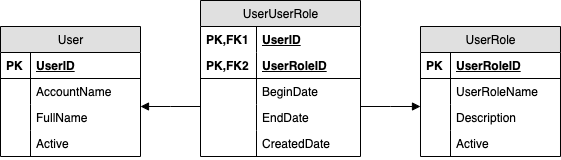

The diagram above was exported from draw.io. Its source (the exported page's mxGraphModel, read from the mxfile embedded in the PNG):
<mxGraphModel dx="2066" dy="1072" grid="0" gridSize="10" guides="1" tooltips="1" connect="1" arrows="1" fold="1" page="1" pageScale="1" pageWidth="826" pageHeight="1169" math="0" shadow="0">
  <root>
    <mxCell id="0" />
    <mxCell id="1" parent="0" />
    <mxCell id="2" value="User" style="swimlane;html=1;fontStyle=0;childLayout=stackLayout;horizontal=1;startSize=26;fillColor=#e0e0e0;horizontalStack=0;resizeParent=1;resizeLast=0;collapsible=1;marginBottom=0;swimlaneFillColor=#ffffff;" parent="1" vertex="1">
      <mxGeometry x="40" y="120" width="140" height="130" as="geometry" />
    </mxCell>
    <mxCell id="6" value="UserID" style="shape=partialRectangle;top=0;left=0;right=0;bottom=1;html=1;align=left;verticalAlign=top;fillColor=none;spacingLeft=34;spacingRight=4;whiteSpace=wrap;overflow=hidden;rotatable=0;points=[[0,0.5],[1,0.5]];portConstraint=eastwest;dropTarget=0;fontStyle=5" parent="2" vertex="1">
      <mxGeometry y="26" width="140" height="26" as="geometry" />
    </mxCell>
    <mxCell id="7" value="PK" style="shape=partialRectangle;top=0;left=0;bottom=0;html=1;fillColor=none;align=left;verticalAlign=top;spacingLeft=4;spacingRight=4;whiteSpace=wrap;overflow=hidden;rotatable=0;points=[];portConstraint=eastwest;part=1;fontStyle=1" parent="6" vertex="1" connectable="0">
      <mxGeometry width="30" height="26" as="geometry" />
    </mxCell>
    <mxCell id="10" value="AccountName" style="shape=partialRectangle;top=0;left=0;right=0;bottom=0;html=1;align=left;verticalAlign=top;fillColor=none;spacingLeft=34;spacingRight=4;whiteSpace=wrap;overflow=hidden;rotatable=0;points=[[0,0.5],[1,0.5]];portConstraint=eastwest;dropTarget=0;" parent="2" vertex="1">
      <mxGeometry y="52" width="140" height="26" as="geometry" />
    </mxCell>
    <mxCell id="11" value="" style="shape=partialRectangle;top=0;left=0;bottom=0;html=1;fillColor=none;align=left;verticalAlign=top;spacingLeft=4;spacingRight=4;whiteSpace=wrap;overflow=hidden;rotatable=0;points=[];portConstraint=eastwest;part=1;" parent="10" vertex="1" connectable="0">
      <mxGeometry width="30" height="26" as="geometry" />
    </mxCell>
    <mxCell id="14" value="FullName" style="shape=partialRectangle;top=0;left=0;right=0;bottom=0;html=1;align=left;verticalAlign=top;fillColor=none;spacingLeft=34;spacingRight=4;whiteSpace=wrap;overflow=hidden;rotatable=0;points=[[0,0.5],[1,0.5]];portConstraint=eastwest;dropTarget=0;" parent="2" vertex="1">
      <mxGeometry y="78" width="140" height="26" as="geometry" />
    </mxCell>
    <mxCell id="15" value="" style="shape=partialRectangle;top=0;left=0;bottom=0;html=1;fillColor=none;align=left;verticalAlign=top;spacingLeft=4;spacingRight=4;whiteSpace=wrap;overflow=hidden;rotatable=0;points=[];portConstraint=eastwest;part=1;" parent="14" vertex="1" connectable="0">
      <mxGeometry width="30" height="26" as="geometry" />
    </mxCell>
    <mxCell id="12" value="Active" style="shape=partialRectangle;top=0;left=0;right=0;bottom=0;html=1;align=left;verticalAlign=top;fillColor=none;spacingLeft=34;spacingRight=4;whiteSpace=wrap;overflow=hidden;rotatable=0;points=[[0,0.5],[1,0.5]];portConstraint=eastwest;dropTarget=0;" parent="2" vertex="1">
      <mxGeometry y="104" width="140" height="26" as="geometry" />
    </mxCell>
    <mxCell id="13" value="" style="shape=partialRectangle;top=0;left=0;bottom=0;html=1;fillColor=none;align=left;verticalAlign=top;spacingLeft=4;spacingRight=4;whiteSpace=wrap;overflow=hidden;rotatable=0;points=[];portConstraint=eastwest;part=1;" parent="12" vertex="1" connectable="0">
      <mxGeometry width="30" height="26" as="geometry" />
    </mxCell>
    <mxCell id="16" value="UserUserRole" style="swimlane;html=1;fontStyle=0;childLayout=stackLayout;horizontal=1;startSize=26;fillColor=#e0e0e0;horizontalStack=0;resizeParent=1;resizeLast=0;collapsible=1;marginBottom=0;swimlaneFillColor=#ffffff;" parent="1" vertex="1">
      <mxGeometry x="240" y="94" width="160" height="156" as="geometry" />
    </mxCell>
    <mxCell id="34" value="UserID" style="shape=partialRectangle;top=0;left=0;right=0;bottom=0;html=1;align=left;verticalAlign=top;fillColor=none;spacingLeft=60;spacingRight=4;whiteSpace=wrap;overflow=hidden;rotatable=0;points=[[0,0.5],[1,0.5]];portConstraint=eastwest;dropTarget=0;fontStyle=5" parent="16" vertex="1">
      <mxGeometry y="26" width="160" height="26" as="geometry" />
    </mxCell>
    <mxCell id="35" value="PK,FK1" style="shape=partialRectangle;top=0;left=0;bottom=0;html=1;fillColor=none;align=left;verticalAlign=top;spacingLeft=4;spacingRight=4;whiteSpace=wrap;overflow=hidden;rotatable=0;points=[];portConstraint=eastwest;part=1;fontStyle=1" parent="34" vertex="1" connectable="0">
      <mxGeometry width="56" height="26" as="geometry" />
    </mxCell>
    <mxCell id="17" value="UserRoleID" style="shape=partialRectangle;top=0;left=0;right=0;bottom=1;html=1;align=left;verticalAlign=top;fillColor=none;spacingLeft=60;spacingRight=4;whiteSpace=wrap;overflow=hidden;rotatable=0;points=[[0,0.5],[1,0.5]];portConstraint=eastwest;dropTarget=0;fontStyle=5" parent="16" vertex="1">
      <mxGeometry y="52" width="160" height="26" as="geometry" />
    </mxCell>
    <mxCell id="18" value="PK,FK2" style="shape=partialRectangle;top=0;left=0;bottom=0;html=1;fillColor=none;align=left;verticalAlign=top;spacingLeft=4;spacingRight=4;whiteSpace=wrap;overflow=hidden;rotatable=0;points=[];portConstraint=eastwest;part=1;fontStyle=1" parent="17" vertex="1" connectable="0">
      <mxGeometry width="56" height="26" as="geometry" />
    </mxCell>
    <mxCell id="19" value="BeginDate" style="shape=partialRectangle;top=0;left=0;right=0;bottom=0;html=1;align=left;verticalAlign=top;fillColor=none;spacingLeft=60;spacingRight=4;whiteSpace=wrap;overflow=hidden;rotatable=0;points=[[0,0.5],[1,0.5]];portConstraint=eastwest;dropTarget=0;" parent="16" vertex="1">
      <mxGeometry y="78" width="160" height="26" as="geometry" />
    </mxCell>
    <mxCell id="20" value="" style="shape=partialRectangle;top=0;left=0;bottom=0;html=1;fillColor=none;align=left;verticalAlign=top;spacingLeft=4;spacingRight=4;whiteSpace=wrap;overflow=hidden;rotatable=0;points=[];portConstraint=eastwest;part=1;" parent="19" vertex="1" connectable="0">
      <mxGeometry width="56" height="26" as="geometry" />
    </mxCell>
    <mxCell id="21" value="EndDate" style="shape=partialRectangle;top=0;left=0;right=0;bottom=0;html=1;align=left;verticalAlign=top;fillColor=none;spacingLeft=60;spacingRight=4;whiteSpace=wrap;overflow=hidden;rotatable=0;points=[[0,0.5],[1,0.5]];portConstraint=eastwest;dropTarget=0;" parent="16" vertex="1">
      <mxGeometry y="104" width="160" height="26" as="geometry" />
    </mxCell>
    <mxCell id="22" value="" style="shape=partialRectangle;top=0;left=0;bottom=0;html=1;fillColor=none;align=left;verticalAlign=top;spacingLeft=4;spacingRight=4;whiteSpace=wrap;overflow=hidden;rotatable=0;points=[];portConstraint=eastwest;part=1;" parent="21" vertex="1" connectable="0">
      <mxGeometry width="56" height="26" as="geometry" />
    </mxCell>
    <mxCell id="23" value="CreatedDate" style="shape=partialRectangle;top=0;left=0;right=0;bottom=0;html=1;align=left;verticalAlign=top;fillColor=none;spacingLeft=60;spacingRight=4;whiteSpace=wrap;overflow=hidden;rotatable=0;points=[[0,0.5],[1,0.5]];portConstraint=eastwest;dropTarget=0;" parent="16" vertex="1">
      <mxGeometry y="130" width="160" height="26" as="geometry" />
    </mxCell>
    <mxCell id="24" value="" style="shape=partialRectangle;top=0;left=0;bottom=0;html=1;fillColor=none;align=left;verticalAlign=top;spacingLeft=4;spacingRight=4;whiteSpace=wrap;overflow=hidden;rotatable=0;points=[];portConstraint=eastwest;part=1;" parent="23" vertex="1" connectable="0">
      <mxGeometry width="56" height="26" as="geometry" />
    </mxCell>
    <mxCell id="25" value="UserRole" style="swimlane;html=1;fontStyle=0;childLayout=stackLayout;horizontal=1;startSize=26;fillColor=#e0e0e0;horizontalStack=0;resizeParent=1;resizeLast=0;collapsible=1;marginBottom=0;swimlaneFillColor=#ffffff;" parent="1" vertex="1">
      <mxGeometry x="460" y="120" width="140" height="130" as="geometry" />
    </mxCell>
    <mxCell id="26" value="UserRoleID" style="shape=partialRectangle;top=0;left=0;right=0;bottom=1;html=1;align=left;verticalAlign=top;fillColor=none;spacingLeft=34;spacingRight=4;whiteSpace=wrap;overflow=hidden;rotatable=0;points=[[0,0.5],[1,0.5]];portConstraint=eastwest;dropTarget=0;fontStyle=5" parent="25" vertex="1">
      <mxGeometry y="26" width="140" height="26" as="geometry" />
    </mxCell>
    <mxCell id="27" value="PK" style="shape=partialRectangle;top=0;left=0;bottom=0;html=1;fillColor=none;align=left;verticalAlign=top;spacingLeft=4;spacingRight=4;whiteSpace=wrap;overflow=hidden;rotatable=0;points=[];portConstraint=eastwest;part=1;fontStyle=1" parent="26" vertex="1" connectable="0">
      <mxGeometry width="30" height="26" as="geometry" />
    </mxCell>
    <mxCell id="28" value="UserRoleName" style="shape=partialRectangle;top=0;left=0;right=0;bottom=0;html=1;align=left;verticalAlign=top;fillColor=none;spacingLeft=34;spacingRight=4;whiteSpace=wrap;overflow=hidden;rotatable=0;points=[[0,0.5],[1,0.5]];portConstraint=eastwest;dropTarget=0;" parent="25" vertex="1">
      <mxGeometry y="52" width="140" height="26" as="geometry" />
    </mxCell>
    <mxCell id="29" value="" style="shape=partialRectangle;top=0;left=0;bottom=0;html=1;fillColor=none;align=left;verticalAlign=top;spacingLeft=4;spacingRight=4;whiteSpace=wrap;overflow=hidden;rotatable=0;points=[];portConstraint=eastwest;part=1;" parent="28" vertex="1" connectable="0">
      <mxGeometry width="30" height="26" as="geometry" />
    </mxCell>
    <mxCell id="32" value="Description" style="shape=partialRectangle;top=0;left=0;right=0;bottom=0;html=1;align=left;verticalAlign=top;fillColor=none;spacingLeft=34;spacingRight=4;whiteSpace=wrap;overflow=hidden;rotatable=0;points=[[0,0.5],[1,0.5]];portConstraint=eastwest;dropTarget=0;" parent="25" vertex="1">
      <mxGeometry y="78" width="140" height="26" as="geometry" />
    </mxCell>
    <mxCell id="33" value="" style="shape=partialRectangle;top=0;left=0;bottom=0;html=1;fillColor=none;align=left;verticalAlign=top;spacingLeft=4;spacingRight=4;whiteSpace=wrap;overflow=hidden;rotatable=0;points=[];portConstraint=eastwest;part=1;" parent="32" vertex="1" connectable="0">
      <mxGeometry width="30" height="26" as="geometry" />
    </mxCell>
    <mxCell id="30" value="Active" style="shape=partialRectangle;top=0;left=0;right=0;bottom=0;html=1;align=left;verticalAlign=top;fillColor=none;spacingLeft=34;spacingRight=4;whiteSpace=wrap;overflow=hidden;rotatable=0;points=[[0,0.5],[1,0.5]];portConstraint=eastwest;dropTarget=0;" parent="25" vertex="1">
      <mxGeometry y="104" width="140" height="26" as="geometry" />
    </mxCell>
    <mxCell id="31" value="" style="shape=partialRectangle;top=0;left=0;bottom=0;html=1;fillColor=none;align=left;verticalAlign=top;spacingLeft=4;spacingRight=4;whiteSpace=wrap;overflow=hidden;rotatable=0;points=[];portConstraint=eastwest;part=1;" parent="30" vertex="1" connectable="0">
      <mxGeometry width="30" height="26" as="geometry" />
    </mxCell>
    <mxCell id="36" style="edgeStyle=orthogonalEdgeStyle;rounded=0;html=1;endArrow=block;endFill=1;" parent="1" source="16" target="2" edge="1">
      <mxGeometry relative="1" as="geometry">
        <Array as="points">
          <mxPoint x="210" y="200" />
          <mxPoint x="210" y="200" />
        </Array>
      </mxGeometry>
    </mxCell>
    <mxCell id="37" style="edgeStyle=orthogonalEdgeStyle;rounded=0;html=1;endArrow=block;endFill=1;" parent="1" source="16" target="25" edge="1">
      <mxGeometry relative="1" as="geometry">
        <Array as="points">
          <mxPoint x="430" y="200" />
          <mxPoint x="430" y="200" />
        </Array>
      </mxGeometry>
    </mxCell>
  </root>
</mxGraphModel>